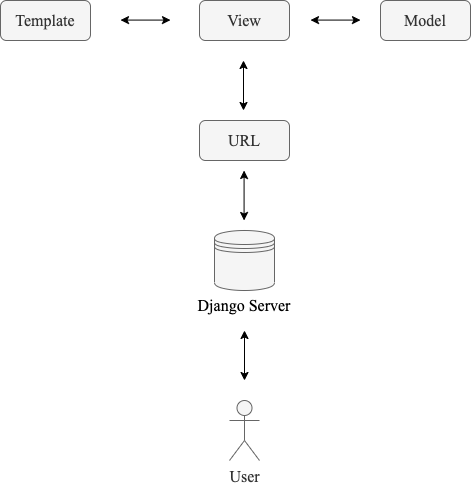

The diagram above was exported from draw.io. Its source (the exported page's mxGraphModel, read from the mxfile embedded in the PNG):
<mxGraphModel dx="988" dy="637" grid="1" gridSize="10" guides="1" tooltips="1" connect="1" arrows="1" fold="1" page="1" pageScale="1" pageWidth="827" pageHeight="1169" math="0" shadow="0">
  <root>
    <mxCell id="0" />
    <mxCell id="1" parent="0" />
    <mxCell id="fclO_iFV2lVnhkWFXy55-11" style="edgeStyle=orthogonalEdgeStyle;rounded=0;orthogonalLoop=1;jettySize=auto;html=1;fontFamily=Times New Roman;fontSize=16;startArrow=classic;startFill=1;" edge="1" parent="1">
      <mxGeometry relative="1" as="geometry">
        <mxPoint x="414" y="660" as="sourcePoint" />
        <mxPoint x="414" y="610" as="targetPoint" />
      </mxGeometry>
    </mxCell>
    <mxCell id="fclO_iFV2lVnhkWFXy55-1" value="&lt;font face=&quot;Times New Roman&quot; style=&quot;font-size: 16px;&quot;&gt;User&lt;/font&gt;" style="shape=umlActor;verticalLabelPosition=bottom;labelBackgroundColor=#ffffff;verticalAlign=top;html=1;outlineConnect=0;fontSize=16;fillColor=#f5f5f5;strokeColor=#666666;fontColor=#333333;" vertex="1" parent="1">
      <mxGeometry x="399" y="680" width="30" height="60" as="geometry" />
    </mxCell>
    <mxCell id="fclO_iFV2lVnhkWFXy55-6" value="" style="shape=datastore;whiteSpace=wrap;html=1;fillColor=#f5f5f5;strokeColor=#666666;fontColor=#333333;" vertex="1" parent="1">
      <mxGeometry x="384" y="510" width="60" height="60" as="geometry" />
    </mxCell>
    <mxCell id="fclO_iFV2lVnhkWFXy55-7" value="URL" style="rounded=1;whiteSpace=wrap;html=1;fontFamily=Times New Roman;fontSize=16;fillColor=#f5f5f5;strokeColor=#666666;fontColor=#333333;" vertex="1" parent="1">
      <mxGeometry x="369" y="400" width="90" height="40" as="geometry" />
    </mxCell>
    <mxCell id="fclO_iFV2lVnhkWFXy55-13" value="Django Server" style="text;html=1;strokeColor=none;fillColor=none;align=center;verticalAlign=middle;whiteSpace=wrap;rounded=0;fontFamily=Times New Roman;fontSize=16;" vertex="1" parent="1">
      <mxGeometry x="361" y="575" width="106" height="20" as="geometry" />
    </mxCell>
    <mxCell id="fclO_iFV2lVnhkWFXy55-14" style="edgeStyle=orthogonalEdgeStyle;rounded=0;orthogonalLoop=1;jettySize=auto;html=1;fontFamily=Times New Roman;fontSize=16;startArrow=classic;startFill=1;" edge="1" parent="1">
      <mxGeometry relative="1" as="geometry">
        <mxPoint x="413.58" y="500" as="sourcePoint" />
        <mxPoint x="413.58" y="450" as="targetPoint" />
      </mxGeometry>
    </mxCell>
    <mxCell id="fclO_iFV2lVnhkWFXy55-15" value="View" style="rounded=1;whiteSpace=wrap;html=1;fontFamily=Times New Roman;fontSize=16;fillColor=#f5f5f5;strokeColor=#666666;fontColor=#333333;" vertex="1" parent="1">
      <mxGeometry x="369" y="280" width="90" height="40" as="geometry" />
    </mxCell>
    <mxCell id="fclO_iFV2lVnhkWFXy55-16" style="edgeStyle=orthogonalEdgeStyle;rounded=0;orthogonalLoop=1;jettySize=auto;html=1;fontFamily=Times New Roman;fontSize=16;startArrow=classic;startFill=1;" edge="1" parent="1">
      <mxGeometry relative="1" as="geometry">
        <mxPoint x="412.99999999999994" y="390" as="sourcePoint" />
        <mxPoint x="412.99999999999994" y="340" as="targetPoint" />
      </mxGeometry>
    </mxCell>
    <mxCell id="fclO_iFV2lVnhkWFXy55-17" value="Model" style="rounded=1;whiteSpace=wrap;html=1;fontFamily=Times New Roman;fontSize=16;fillColor=#f5f5f5;strokeColor=#666666;fontColor=#333333;" vertex="1" parent="1">
      <mxGeometry x="550" y="280" width="90" height="40" as="geometry" />
    </mxCell>
    <mxCell id="fclO_iFV2lVnhkWFXy55-18" style="edgeStyle=orthogonalEdgeStyle;rounded=0;orthogonalLoop=1;jettySize=auto;html=1;fontFamily=Times New Roman;fontSize=16;startArrow=classic;startFill=1;" edge="1" parent="1">
      <mxGeometry relative="1" as="geometry">
        <mxPoint x="480" y="299.58" as="sourcePoint" />
        <mxPoint x="530" y="299.58" as="targetPoint" />
      </mxGeometry>
    </mxCell>
    <mxCell id="fclO_iFV2lVnhkWFXy55-19" style="edgeStyle=orthogonalEdgeStyle;rounded=0;orthogonalLoop=1;jettySize=auto;html=1;fontFamily=Times New Roman;fontSize=16;startArrow=classic;startFill=1;" edge="1" parent="1">
      <mxGeometry relative="1" as="geometry">
        <mxPoint x="290" y="299.58000000000004" as="sourcePoint" />
        <mxPoint x="340" y="299.58000000000004" as="targetPoint" />
      </mxGeometry>
    </mxCell>
    <mxCell id="fclO_iFV2lVnhkWFXy55-20" value="Template" style="rounded=1;whiteSpace=wrap;html=1;fontFamily=Times New Roman;fontSize=16;fillColor=#f5f5f5;strokeColor=#666666;fontColor=#333333;" vertex="1" parent="1">
      <mxGeometry x="170" y="280" width="90" height="40" as="geometry" />
    </mxCell>
  </root>
</mxGraphModel>